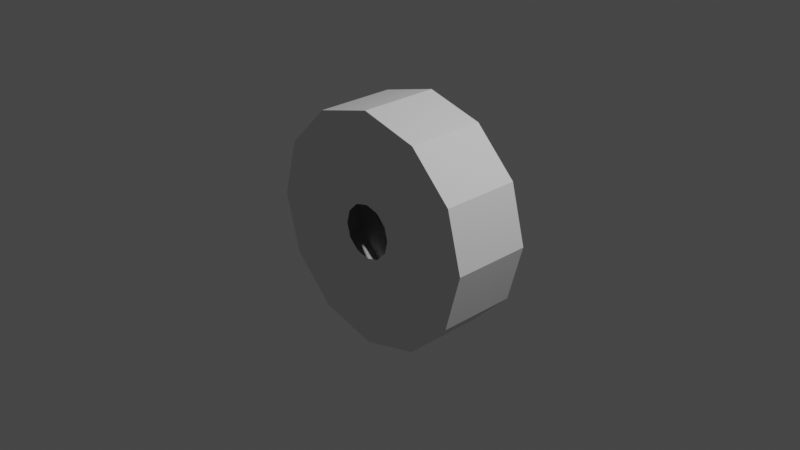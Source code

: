 # Source: acamar_crew_s2_1.blend  (saved by Blender 3.1.7; exported with 4.5.12 LTS)
import bpy
from mathutils import Matrix  # noqa: F401  (used for matrix-valued properties, if any)

bpy.ops.wm.read_factory_settings(use_empty=True)
scene = bpy.context.scene
scene.name = 'Scene'

# ---- collections
col_collection = bpy.data.collections.new('Collection'); scene.collection.children.link(col_collection)

# ---- world
world_world = bpy.data.worlds.new('World'); scene.world = world_world
world_world.use_nodes = True; world_world.node_tree.nodes.clear()
_N = world_world.node_tree.nodes; _L = world_world.node_tree.links
n0 = _N.new('ShaderNodeOutputWorld'); n0.name = 'World Output'; n0.location = (300, 300)
n1 = _N.new('ShaderNodeBackground'); n1.name = 'Background'; n1.location = (10, 300)
n1.inputs[0].default_value = (0.05088, 0.05088, 0.05088, 1.0)
_L.new(n1.outputs[0], n0.inputs[0])
n0.is_active_output = True
world_world.color = (0.05088, 0.05088, 0.05088)
world_world.use_sun_shadow = False
world_world.sun_shadow_jitter_overblur = 0.0

# ---- cameras
cam_camera = bpy.data.cameras.new('Camera')
cam_camera.clip_end = 100.0
cam_camera.ortho_scale = 7.314

# ---- lights
light_light = bpy.data.lights.new('Light', 'POINT')
light_light.transmission_factor = 0.0
light_light.energy = 1000.0
light_light.shadow_soft_size = 0.1
light_light.shadow_maximum_resolution = 0.006
light_light.use_absolute_resolution = True

# ---- meshes
me_shellcollider_collider = bpy.data.meshes.new('shellCollider.collider')
me_shellcollider_collider.from_pydata([(4.383e-09, 1.353, -0.4636), (0.6765, 1.172, -0.4636), (0.6765, 1.172, 0.4636), (4.383e-09, 1.353, 0.4636), (1.172, 0.6765, -0.4636), (1.172, 0.6765, 0.4636), (1.353, 5.835e-08, -0.4636), (1.353, -1.765e-07, 0.4636), (1.172, -0.6765, -0.4636), (1.172, -0.6765, 0.4636), (0.6765, -1.172, -0.4636), (0.6765, -1.172, 0.4636), (-1.139e-07, -1.353, -0.4636), (-1.139e-07, -1.353, 0.4636), (-0.6765, -1.172, -0.4636), (-0.6765, -1.172, 0.4636), (-1.172, -0.6765, -0.4636), (-1.172, -0.6765, 0.4636), (-1.353, 1.336e-07, -0.4636), (-1.353, -1.012e-07, 0.4636), (-1.172, 0.6765, -0.4636), (-1.172, 0.6765, 0.4636), (-0.6765, 1.172, -0.4636), (-0.6765, 1.172, 0.4636), (0.1571, 0.2721, -0.4636), (1.085e-09, 0.3141, -0.4636), (1.085e-09, 0.3141, 0.4636), (0.1571, 0.2721, 0.4636), (0.2721, 0.1571, -0.4636), (0.2721, 0.1571, 0.4636), (0.3141, 6.146e-08, -0.4636), (0.3141, -6.974e-08, 0.4636), (0.2721, -0.1571, -0.4636), (0.2721, -0.1571, 0.4636), (0.1571, -0.2721, -0.4636), (0.1571, -0.2721, 0.4636), (-5.757e-08, -0.3141, -0.4636), (-5.757e-08, -0.3141, 0.4636), (-0.1571, -0.2721, -0.4636), (-0.1571, -0.2721, 0.4636), (-0.2721, -0.1571, -0.4636), (-0.2721, -0.1571, 0.4636), (-0.3141, 7.559e-08, -0.4636), (-0.3141, -5.561e-08, 0.4636), (-0.2721, 0.1571, -0.4636), (-0.2721, 0.1571, 0.4636), (-0.1571, 0.2721, -0.4636), (-0.1571, 0.2721, 0.4636)], [], [(0, 1, 2), (0, 2, 3), (5, 1, 4), (2, 1, 5), (7, 4, 6), (5, 4, 7), (9, 6, 8), (7, 6, 9), (11, 8, 10), (9, 8, 11), (13, 10, 12), (11, 10, 13), (15, 12, 14), (13, 12, 15), (17, 14, 16), (15, 14, 17), (19, 16, 18), (17, 16, 19), (21, 18, 20), (19, 18, 21), (23, 20, 22), (21, 20, 23), (0, 3, 22), (23, 22, 3), (1, 25, 24), (0, 25, 1), (3, 27, 26), (2, 27, 3), (4, 24, 28), (1, 24, 4), (2, 29, 27), (5, 29, 2), (6, 28, 30), (4, 28, 6), (5, 31, 29), (7, 31, 5), (8, 30, 32), (6, 30, 8), (7, 33, 31), (9, 33, 7), (10, 32, 34), (8, 32, 10), (9, 35, 33), (11, 35, 9), (12, 34, 36), (10, 34, 12), (11, 37, 35), (13, 37, 11), (14, 36, 38), (12, 36, 14), (13, 39, 37), (15, 39, 13), (16, 38, 40), (14, 38, 16), (15, 41, 39), (17, 41, 15), (18, 40, 42), (16, 40, 18), (17, 43, 41), (19, 43, 17), (20, 42, 44), (18, 42, 20), (19, 45, 43), (21, 45, 19), (22, 44, 46), (20, 44, 22), (21, 47, 45), (23, 47, 21), (0, 46, 25), (0, 22, 46), (23, 26, 47), (3, 26, 23)])
me_shellcollider_collider.use_remesh_fix_poles = True
me_shellcollider_collider.use_remesh_preserve_attributes = False
me_shellcollider_collider.update()

# ---- objects
ob_light = bpy.data.objects.new('Light', light_light)
ob_camera = bpy.data.objects.new('Camera', cam_camera)
ob_freeiva = bpy.data.objects.new('FreeIva', None)
ob_shellcollider = bpy.data.objects.new('shellCollider', me_shellcollider_collider)

# ---- transforms, parenting, visibility, modifiers, constraints
ob_light.location = (4.076, 1.005, 5.904)
ob_light.rotation_euler = (0.6503, 0.05522, 1.866)
ob_light.lock_rotations_4d = False
ob_light.empty_display_type = 'ARROWS'
ob_light.color = (0.0, 0.0, 0.0, 0.0)
ob_light.lineart.crease_threshold = 0.0
ob_camera.location = (7.359, -6.926, 4.958)
ob_camera.rotation_euler = (1.109, 0.0, 0.8149)
ob_camera.lock_rotations_4d = False
ob_camera.empty_display_type = 'ARROWS'
ob_camera.color = (0.0, 0.0, 0.0, 0.0)
ob_camera.display_type = 'WIRE'
ob_camera.lineart.crease_threshold = 0.0
ob_freeiva.location = (0.0, 0.0, 0.0)
ob_freeiva.rotation_mode = 'QUATERNION'
ob_freeiva.rotation_quaternion = (1.0, 0.0, 0.0, 0.0)
ob_shellcollider.parent = ob_freeiva
ob_shellcollider.location = (0.0, 0.0, 0.0)
ob_shellcollider.rotation_mode = 'QUATERNION'
ob_shellcollider.rotation_quaternion = (0.7071, 0.7071, 0.0, 0.0)
ob_shellcollider.scale = (0.9437, 0.9437, 0.9437)

# ---- collection membership
col_collection.objects.link(ob_light)
col_collection.objects.link(ob_camera)
col_collection.objects.link(ob_freeiva)
col_collection.objects.link(ob_shellcollider)

# ---- scene / render settings (as saved in the file)
scene.camera = ob_camera
scene.frame_start = 1; scene.frame_end = 250; scene.frame_set(1)
scene.render.engine = 'BLENDER_EEVEE_NEXT'
scene.cycles.sampling_pattern = 'TABULATED_SOBOL'
scene.cycles.use_light_tree = False
scene.view_settings.view_transform = 'Filmic'
bpy.context.view_layer.update()

